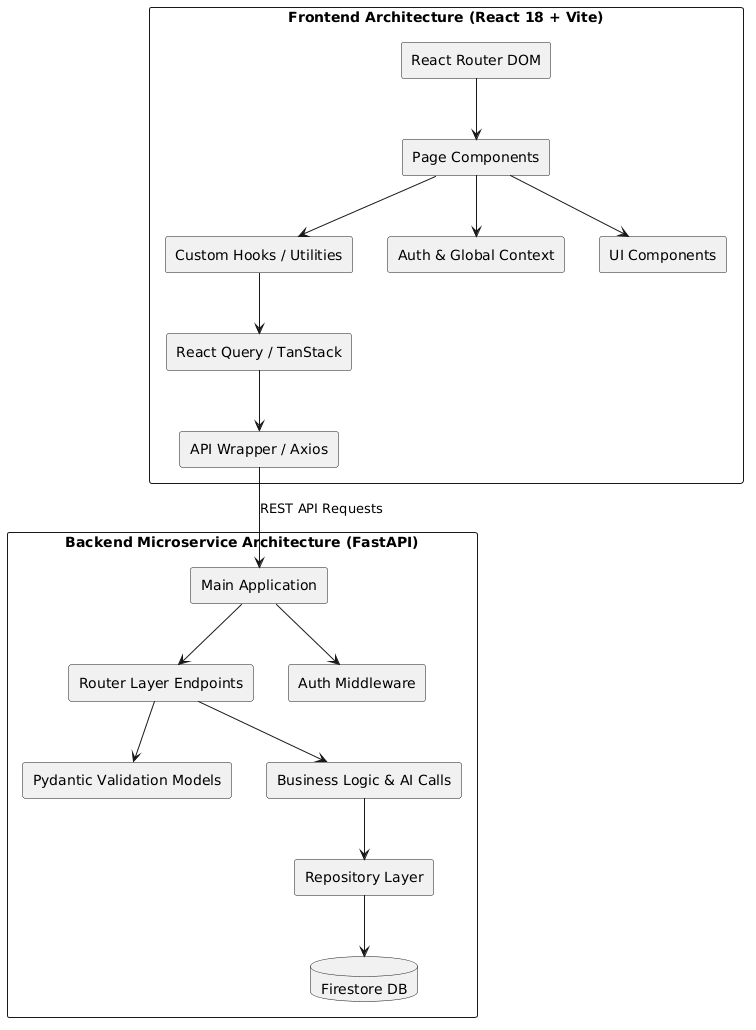

The diagram above was rendered by PlantUML. Its source (embedded in the PNG):
@startuml
top to bottom direction

rectangle "Frontend Architecture (React 18 + Vite)" {
    top to bottom direction
    rectangle "React Router DOM" as F_Router
    rectangle "Page Components" as F_Pages
    rectangle "Custom Hooks / Utilities" as F_Hooks
    rectangle "Auth & Global Context" as F_Context
    rectangle "UI Components" as F_Components
    rectangle "React Query / TanStack" as F_Query
    rectangle "API Wrapper / Axios" as F_Services

    F_Router --> F_Pages
    F_Pages --> F_Hooks
    F_Pages --> F_Context
    F_Pages --> F_Components
    F_Hooks --> F_Query
    F_Query --> F_Services
}

rectangle "Backend Microservice Architecture (FastAPI)" {
    top to bottom direction
    rectangle "Main Application" as B_Main
    rectangle "Router Layer Endpoints" as B_Routes
    rectangle "Auth Middleware" as B_Auth
    rectangle "Pydantic Validation Models" as B_Schemas
    rectangle "Business Logic & AI Calls" as B_Services
    rectangle "Repository Layer" as B_Repos
    database "Firestore DB" as DB

    B_Main --> B_Routes
    B_Main --> B_Auth
    B_Routes --> B_Schemas
    B_Routes --> B_Services
    B_Services --> B_Repos
    B_Repos --> DB
}

F_Services --> B_Main : REST API Requests
@enduml